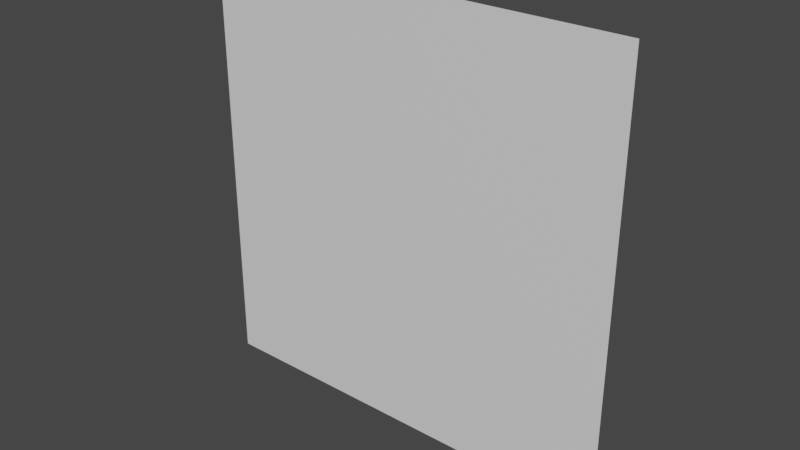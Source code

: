 # Source: ground.blend  (saved by Blender 3.4.6; exported with 4.5.12 LTS)
import bpy
from mathutils import Matrix  # noqa: F401  (used for matrix-valued properties, if any)

bpy.ops.wm.read_factory_settings(use_empty=True)
scene = bpy.context.scene
scene.name = 'Scene'

# ---- collections
col_collection = bpy.data.collections.new('Collection'); scene.collection.children.link(col_collection)

# ---- materials (node trees are filled in below, after node groups)
mat_material = bpy.data.materials.new('Material')
mat_material.use_transparent_shadow = False
mat_material_001 = bpy.data.materials.new('Material.001')
mat_material_001.use_transparent_shadow = False

# ---- node groups
ng_auto_smooth = bpy.data.node_groups.new('Auto Smooth', 'GeometryNodeTree')
_s = ng_auto_smooth.interface.new_socket(name='Geometry', in_out='OUTPUT', socket_type='NodeSocketGeometry')
_s = ng_auto_smooth.interface.new_socket(name='Geometry', in_out='INPUT', socket_type='NodeSocketGeometry')
_s = ng_auto_smooth.interface.new_socket(name='Angle', in_out='INPUT', socket_type='NodeSocketFloat')
_s.subtype = 'ANGLE'
_s.min_value = 0.0
_s.max_value = 3.142
ng_auto_smooth.is_modifier = True
_N = ng_auto_smooth.nodes; _L = ng_auto_smooth.links
n0 = _N.new('NodeGroupOutput'); n0.name = 'Group Output'; n0.location = (480, -100)
n1 = _N.new('NodeGroupInput'); n1.name = 'Group Input'; n1.location = (-420, -300)
n2 = _N.new('NodeGroupInput'); n2.name = 'Group Input.001'; n2.location = (-60, -100)
n3 = _N.new('GeometryNodeSetShadeSmooth'); n3.name = 'Set Shade Smooth'; n3.location = (120, -100)
n3.domain = 'EDGE'
n4 = _N.new('GeometryNodeSetShadeSmooth'); n4.name = 'Set Shade Smooth.001'; n4.location = (300, -100)
n5 = _N.new('GeometryNodeInputMeshEdgeAngle'); n5.name = 'Edge Angle'; n5.location = (-420, -220)
n6 = _N.new('GeometryNodeInputEdgeSmooth'); n6.name = 'Is Edge Smooth'; n6.location = (-60, -160)
n7 = _N.new('GeometryNodeInputShadeSmooth'); n7.name = 'Is Face Smooth'; n7.location = (-240, -340)
n8 = _N.new('FunctionNodeBooleanMath'); n8.name = 'Boolean Math'; n8.location = (-60, -220)
n9 = _N.new('FunctionNodeCompare'); n9.name = 'Compare'; n9.location = (-240, -180)
n9.operation = 'LESS_EQUAL'
_L.new(n5.outputs[0], n9.inputs[0])
_L.new(n4.outputs[0], n0.inputs[0])
_L.new(n1.outputs[1], n9.inputs[1])
_L.new(n9.outputs[0], n8.inputs[0])
_L.new(n7.outputs[0], n8.inputs[1])
_L.new(n2.outputs[0], n3.inputs[0])
_L.new(n6.outputs[0], n3.inputs[1])
_L.new(n3.outputs[0], n4.inputs[0])
_L.new(n8.outputs[0], n3.inputs[2])
n0.is_active_output = True

# ---- material node trees
mat_material.use_nodes = True; mat_material.node_tree.nodes.clear()
_N = mat_material.node_tree.nodes; _L = mat_material.node_tree.links
n0 = _N.new('ShaderNodeBsdfPrincipled'); n0.name = 'Principled BSDF'; n0.location = (10, 300)
n0.distribution = 'GGX'
n0.subsurface_method = 'RANDOM_WALK_SKIN'
n0.inputs[3].default_value = 1.45
n0.inputs[27].default_value = (0.0, 0.0, 0.0, 1.0)
n0.inputs[28].default_value = 1.0
n1 = _N.new('ShaderNodeOutputMaterial'); n1.name = 'Material Output'; n1.location = (300, 300)
_L.new(n0.outputs[0], n1.inputs[0])
n1.is_active_output = True
mat_material_001.use_nodes = True; mat_material_001.node_tree.nodes.clear()
_N = mat_material_001.node_tree.nodes; _L = mat_material_001.node_tree.links
n0 = _N.new('ShaderNodeBsdfPrincipled'); n0.name = 'Principled BSDF'; n0.location = (10, 300)
n0.distribution = 'GGX'
n0.subsurface_method = 'RANDOM_WALK_SKIN'
n0.inputs[3].default_value = 1.45
n0.inputs[27].default_value = (0.0, 0.0, 0.0, 1.0)
n0.inputs[28].default_value = 1.0
n1 = _N.new('ShaderNodeOutputMaterial'); n1.name = 'Material Output'; n1.location = (300, 300)
_L.new(n0.outputs[0], n1.inputs[0])
n1.is_active_output = True

# ---- world
world_world = bpy.data.worlds.new('World'); scene.world = world_world
world_world.use_nodes = True; world_world.node_tree.nodes.clear()
_N = world_world.node_tree.nodes; _L = world_world.node_tree.links
n0 = _N.new('ShaderNodeOutputWorld'); n0.name = 'World Output'; n0.location = (300, 300)
n1 = _N.new('ShaderNodeBackground'); n1.name = 'Background'; n1.location = (10, 300)
n1.inputs[0].default_value = (0.05088, 0.05088, 0.05088, 1.0)
_L.new(n1.outputs[0], n0.inputs[0])
n0.is_active_output = True
world_world.color = (0.05088, 0.05088, 0.05088)
world_world.use_sun_shadow = False
world_world.sun_shadow_jitter_overblur = 0.0

# ---- meshes
me_cube = bpy.data.meshes.new('Cube')
me_cube.from_pydata([(-35.0, -0.002, 0.0), (27.5, -0.002, -10.0), (-35.0, -0.002, 80.0), (27.5, -0.002, 90.0), (50.5, -0.002, 84.0), (46.5, -0.002, 80.0), (50.44, -0.002, 83.31), (50.26, -0.002, 82.63), (49.96, -0.002, 82.0), (49.56, -0.002, 81.43), (49.07, -0.002, 80.94), (48.5, -0.002, 80.54), (47.87, -0.002, 80.24), (47.19, -0.002, 80.06), (46.5, -0.002, 90.0), (50.5, -0.002, 86.0), (47.19, -0.002, 89.94), (47.87, -0.002, 89.76), (48.5, -0.002, 89.46), (49.07, -0.002, 89.06), (49.56, -0.002, 88.57), (49.96, -0.002, 88.0), (50.26, -0.002, 87.37), (50.44, -0.002, 86.69), (-35.0, -0.002, 86.0), (-31.0, -0.002, 90.0), (-34.94, -0.002, 86.69), (-34.76, -0.002, 87.37), (-34.46, -0.002, 88.0), (-34.06, -0.002, 88.57), (-33.57, -0.002, 89.06), (-33.0, -0.002, 89.46), (-32.37, -0.002, 89.76), (-31.69, -0.002, 89.94), (-31.0, -0.002, -10.0), (-35.0, -0.002, -6.0), (-31.69, -0.002, -9.939), (-32.37, -0.002, -9.759), (-33.0, -0.002, -9.464), (-33.57, -0.002, -9.064), (-34.06, -0.002, -8.571), (-34.46, -0.002, -8.0), (-34.76, -0.002, -7.368), (-34.94, -0.002, -6.695), (50.5, -0.002, -6.0), (46.5, -0.002, -10.0), (50.44, -0.002, -6.695), (50.26, -0.002, -7.368), (49.96, -0.002, -8.0), (49.56, -0.002, -8.571), (49.07, -0.002, -9.064), (48.5, -0.002, -9.464), (47.87, -0.002, -9.759), (47.19, -0.002, -9.939), (46.5, -0.002, 0.0), (50.5, -0.002, -4.0), (47.19, -0.002, -0.06077), (47.87, -0.002, -0.2412), (48.5, -0.002, -0.5359), (49.07, -0.002, -0.9358), (49.56, -0.002, -1.429), (49.96, -0.002, -2.0), (50.26, -0.002, -2.632), (50.44, -0.002, -3.305), (27.5, -0.002, 4.0), (31.5, -0.002, 0.0), (27.5, -0.002, -4.0), (23.5, -0.002, 0.0), (27.56, -0.002, 3.305), (27.74, -0.002, 2.632), (28.04, -0.002, 2.0), (28.44, -0.002, 1.429), (28.93, -0.002, 0.9358), (29.5, -0.002, 0.5359), (30.13, -0.002, 0.2412), (30.81, -0.002, 0.06077), (31.5, -0.002, 80.0), (27.5, -0.002, 76.0), (23.5, -0.002, 80.0), (27.5, -0.002, 84.0), (30.81, -0.002, 79.94), (30.13, -0.002, 79.76), (29.5, -0.002, 79.46), (28.93, -0.002, 79.06), (28.44, -0.002, 78.57), (28.04, -0.002, 78.0), (27.74, -0.002, 77.37), (27.56, -0.002, 76.69), (-100.0, -0.052, -70.0), (100.0, -0.052, -70.0), (-100.0, -0.052, 130.0), (100.0, -0.052, 130.0)], [], [(1, 66, 65, 54, 56, 57, 58, 59, 60, 61, 62, 63, 55, 44, 46, 47, 48, 49, 50, 51, 52, 53, 45), (34, 36, 37, 38, 39, 40, 41, 42, 43, 35, 0, 67, 66, 1), (76, 79, 3, 14, 16, 17, 18, 19, 20, 21, 22, 23, 15, 4, 6, 7, 8, 9, 10, 11, 12, 13, 5), (64, 67, 0, 2, 78, 77), (79, 78, 2, 24, 26, 27, 28, 29, 30, 31, 32, 33, 25, 3), (64, 68, 69, 70, 71, 72, 73, 74, 75, 65, 66, 67), (76, 80, 81, 82, 83, 84, 85, 86, 87, 77, 78, 79), (88, 90, 91, 89)])
me_cube.polygons.foreach_set('use_smooth', [1, 1, 1, 1, 1, 1, 1, 0])
me_cube.polygons.foreach_set('material_index', [0, 0, 0, 0, 0, 0, 0, 1])
_uv = me_cube.uv_layers.new(name='UVMap')
_uv.uv.foreach_set('vector', [0.3625, 0.3, 0.3625, 0.33, 0.3425, 0.35, 0.2675, 0.35, 0.264, 0.3497, 0.2607, 0.3488, 0.2575, 0.3473, 0.2546, 0.3453, 0.2522, 0.3429, 0.2502, 0.34, 0.2487, 0.3368, 0.2478, 0.3335, 0.2475, 0.33, 0.2475, 0.32, 0.2478, 0.3165, 0.2487, 0.3132, 0.2502, 0.31, 0.2522, 0.3071, 0.2546, 0.3047, 0.2575, 0.3027, 0.2607, 0.3012, 0.264, 0.3003, 0.2675, 0.3, 0.655, 0.3, 0.6585, 0.3003, 0.6618, 0.3012, 0.665, 0.3027, 0.6679, 0.3047, 0.6703, 0.3071, 0.6723, 0.31, 0.6738, 0.3132, 0.6747, 0.3165, 0.675, 0.32, 0.675, 0.35, 0.3825, 0.35, 0.3625, 0.33, 0.3625, 0.3, 0.3425, 0.725, 0.3625, 0.745, 0.3625, 0.775, 0.2675, 0.775, 0.264, 0.7747, 0.2607, 0.7738, 0.2575, 0.7723, 0.2546, 0.7703, 0.2522, 0.7679, 0.2502, 0.765, 0.2487, 0.7618, 0.2478, 0.7585, 0.2475, 0.755, 0.2475, 0.745, 0.2478, 0.7415, 0.2487, 0.7382, 0.2502, 0.735, 0.2522, 0.7321, 0.2546, 0.7297, 0.2575, 0.7277, 0.2607, 0.7262, 0.264, 0.7253, 0.2675, 0.725, 0.3625, 0.37, 0.3825, 0.35, 0.675, 0.35, 0.675, 0.725, 0.3825, 0.725, 0.3625, 0.705, 0.3625, 0.745, 0.3825, 0.725, 0.675, 0.725, 0.675, 0.755, 0.6747, 0.7585, 0.6738, 0.7618, 0.6723, 0.765, 0.6703, 0.7679, 0.6679, 0.7703, 0.665, 0.7723, 0.6618, 0.7738, 0.6585, 0.7747, 0.655, 0.775, 0.3625, 0.775, 0.3625, 0.37, 0.3622, 0.3665, 0.3613, 0.3632, 0.3598, 0.36, 0.3578, 0.3571, 0.3554, 0.3547, 0.3525, 0.3527, 0.3493, 0.3512, 0.346, 0.3503, 0.3425, 0.35, 0.3625, 0.33, 0.3825, 0.35, 0.3425, 0.725, 0.346, 0.7247, 0.3493, 0.7238, 0.3525, 0.7223, 0.3554, 0.7203, 0.3578, 0.7179, 0.3598, 0.715, 0.3613, 0.7118, 0.3622, 0.7085, 0.3625, 0.705, 0.3825, 0.725, 0.3625, 0.745, 1.0, 0.0, 1.0, 1.0, 0.0, 1.0, 0.0, 0.0])
me_cube.materials.append(mat_material)
me_cube.materials.append(mat_material_001)
me_cube.update()

# ---- objects
ob_cube = bpy.data.objects.new('Cube', me_cube)

# ---- transforms, parenting, visibility, modifiers, constraints
ob_cube.location = (0.0, 0.0, 0.0)
_m = ob_cube.modifiers.new('Auto Smooth', 'NODES')
_m.node_group = ng_auto_smooth
_gi = [s.identifier for s in ng_auto_smooth.interface.items_tree if s.item_type == 'SOCKET' and s.in_out == 'INPUT']
_m[_gi[1]] = 0.5236  # Angle

# ---- collection membership
col_collection.objects.link(ob_cube)

# ---- scene / render settings (as saved in the file)
scene.frame_start = 1; scene.frame_end = 250; scene.frame_set(16)
scene.render.engine = 'BLENDER_EEVEE_NEXT'
scene.cycles.use_denoising = False
scene.cycles.samples = 128
scene.cycles.sampling_pattern = 'TABULATED_SOBOL'
scene.cycles.use_adaptive_sampling = False
scene.cycles.use_light_tree = False
scene.view_settings.view_transform = 'Filmic'
bpy.context.view_layer.update()

# ---- added for rendering (the .blend has no active camera and no usable light): camera, sun
cam_auto = bpy.data.cameras.new('AutoCamera')
cam_auto.lens = 50.0
cam_auto.sensor_width = 36.0
cam_auto.clip_end = 4592.69
ob_auto_camera = bpy.data.objects.new('AutoCamera', cam_auto)
scene.collection.objects.link(ob_auto_camera)
ob_auto_camera.location = (261.693, -314.059, 239.354)
ob_auto_camera.rotation_euler = (1.09748, -7.21219e-08, 0.694738)
scene.camera = ob_auto_camera
light_auto_sun = bpy.data.lights.new('AutoSun', 'SUN')
light_auto_sun.energy = 3.0
light_auto_sun.angle = 0.0523599
ob_auto_sun = bpy.data.objects.new('AutoSun', light_auto_sun)
scene.collection.objects.link(ob_auto_sun)
ob_auto_sun.rotation_euler = (0.872665, 0.174533, 0.523599)
bpy.context.view_layer.update()
